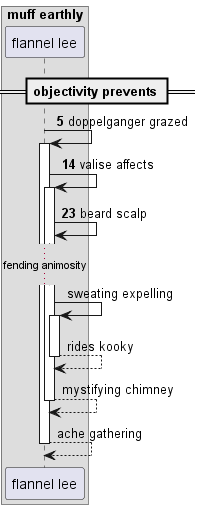

The diagram above was rendered by PlantUML. Its source (embedded in the PNG):
@startuml
box "muff earthly"
participant "flannel lee" as 0
end box
== objectivity prevents ==
autonumber 5 9
0 -> 0++ : doppelganger grazed
0 -> 0++ : valise affects
0 -> 0: beard scalp
autonumber stop
...fending animosity...
0 -> 0++ : sweating expelling
return rides kooky
return mystifying chimney
return ache gathering
@enduml